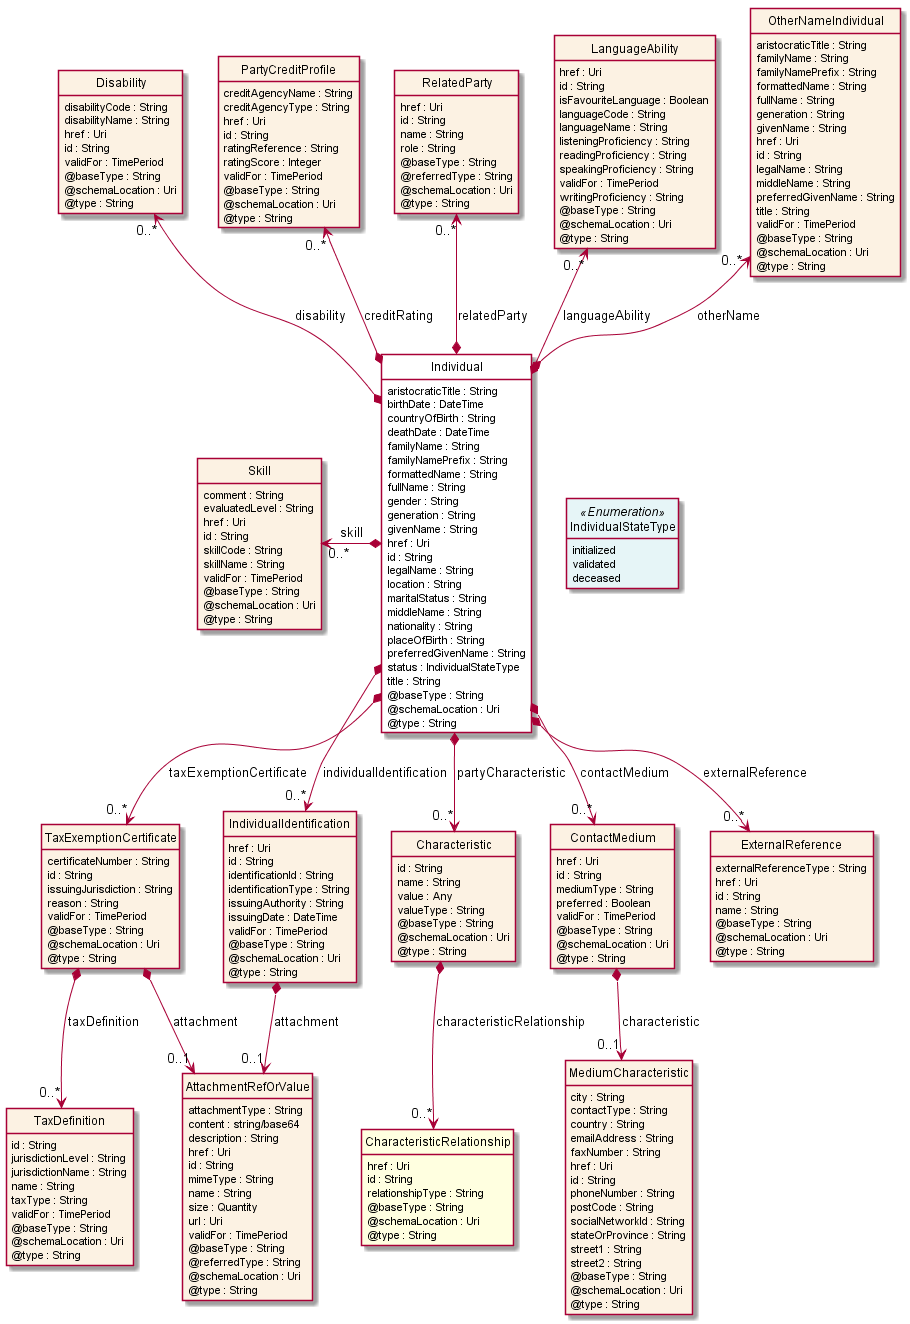

The diagram above was rendered by PlantUML. Its source (embedded in the PNG):
@startuml
hide circle
hide methods
hide stereotype
show <<Enumeration>> stereotype
skinparam class {
   BackgroundColor<<Enumeration>> #E6F5F7
   BackgroundColor<<Ref>> #FFFFE0
   BackgroundColor<<Pivot>> #FFFFFFF
   BackgroundColor #FCF2E3
}

class Individual  <<Pivot>> {
    aristocraticTitle : String
    birthDate : DateTime
    countryOfBirth : String
    deathDate : DateTime
    familyName : String
    familyNamePrefix : String
    formattedName : String
    fullName : String
    gender : String
    generation : String
    givenName : String
    href : Uri
    id : String
    legalName : String
    location : String
    maritalStatus : String
    middleName : String
    nationality : String
    placeOfBirth : String
    preferredGivenName : String
    status : IndividualStateType
    title : String
    @baseType : String
    @schemaLocation : Uri
    @type : String
}

class IndividualStateType <<Enumeration>> {
    initialized
    validated
    deceased
}

class TaxExemptionCertificate  {
    certificateNumber : String
    id : String
    issuingJurisdiction : String
    reason : String
    validFor : TimePeriod
    @baseType : String
    @schemaLocation : Uri
    @type : String
}

class TaxDefinition  {
    id : String
    jurisdictionLevel : String
    jurisdictionName : String
    name : String
    taxType : String
    validFor : TimePeriod
    @baseType : String
    @schemaLocation : Uri
    @type : String
}

class AttachmentRefOrValue  {
    attachmentType : String
    content : string/base64
    description : String
    href : Uri
    id : String
    mimeType : String
    name : String
    size : Quantity
    url : Uri
    validFor : TimePeriod
    @baseType : String
    @referredType : String
    @schemaLocation : Uri
    @type : String
}

class Characteristic  {
    id : String
    name : String
    value : Any
    valueType : String
    @baseType : String
    @schemaLocation : Uri
    @type : String
}

class CharacteristicRelationship  <<Ref>> {
    href : Uri
    id : String
    relationshipType : String
    @baseType : String
    @schemaLocation : Uri
    @type : String
}

class ContactMedium  {
    href : Uri
    id : String
    mediumType : String
    preferred : Boolean
    validFor : TimePeriod
    @baseType : String
    @schemaLocation : Uri
    @type : String
}

class MediumCharacteristic  {
    city : String
    contactType : String
    country : String
    emailAddress : String
    faxNumber : String
    href : Uri
    id : String
    phoneNumber : String
    postCode : String
    socialNetworkId : String
    stateOrProvince : String
    street1 : String
    street2 : String
    @baseType : String
    @schemaLocation : Uri
    @type : String
}

class Disability  {
    disabilityCode : String
    disabilityName : String
    href : Uri
    id : String
    validFor : TimePeriod
    @baseType : String
    @schemaLocation : Uri
    @type : String
}

class IndividualIdentification  {
    href : Uri
    id : String
    identificationId : String
    identificationType : String
    issuingAuthority : String
    issuingDate : DateTime
    validFor : TimePeriod
    @baseType : String
    @schemaLocation : Uri
    @type : String
}

class Skill  {
    comment : String
    evaluatedLevel : String
    href : Uri
    id : String
    skillCode : String
    skillName : String
    validFor : TimePeriod
    @baseType : String
    @schemaLocation : Uri
    @type : String
}

class PartyCreditProfile  {
    creditAgencyName : String
    creditAgencyType : String
    href : Uri
    id : String
    ratingReference : String
    ratingScore : Integer
    validFor : TimePeriod
    @baseType : String
    @schemaLocation : Uri
    @type : String
}

class RelatedParty  {
    href : Uri
    id : String
    name : String
    role : String
    @baseType : String
    @referredType : String
    @schemaLocation : Uri
    @type : String
}

class ExternalReference  {
    externalReferenceType : String
    href : Uri
    id : String
    name : String
    @baseType : String
    @schemaLocation : Uri
    @type : String
}

class LanguageAbility  {
    href : Uri
    id : String
    isFavouriteLanguage : Boolean
    languageCode : String
    languageName : String
    listeningProficiency : String
    readingProficiency : String
    speakingProficiency : String
    validFor : TimePeriod
    writingProficiency : String
    @baseType : String
    @schemaLocation : Uri
    @type : String
}

class OtherNameIndividual  {
    aristocraticTitle : String
    familyName : String
    familyNamePrefix : String
    formattedName : String
    fullName : String
    generation : String
    givenName : String
    href : Uri
    id : String
    legalName : String
    middleName : String
    preferredGivenName : String
    title : String
    validFor : TimePeriod
    @baseType : String
    @schemaLocation : Uri
    @type : String
}

Individual -right[hidden]-> IndividualStateType

Individual *-->  "0..*" IndividualIdentification : individualIdentification

Individual *-->  "0..*" TaxExemptionCertificate : taxExemptionCertificate

TaxExemptionCertificate *-->  "0..1" AttachmentRefOrValue : attachment

IndividualIdentification *-->  "0..1" AttachmentRefOrValue : attachment

Skill "0..*" <-left-* Individual : skill

OtherNameIndividual "0..*" <--* Individual : otherName

Disability "0..*" <--* Individual : disability

PartyCreditProfile "0..*" <--* Individual : creditRating

RelatedParty "0..*" <--* Individual : relatedParty

LanguageAbility "0..*" <--* Individual : languageAbility

Individual *-->  "0..*" ExternalReference : externalReference

Individual *-->  "0..*" ContactMedium : contactMedium

Individual *-->  "0..*" Characteristic : partyCharacteristic

TaxExemptionCertificate *-->  "0..*" TaxDefinition : taxDefinition

Characteristic *-->  "0..*" CharacteristicRelationship : characteristicRelationship

ContactMedium *-->  "0..1" MediumCharacteristic : characteristic

@enduml